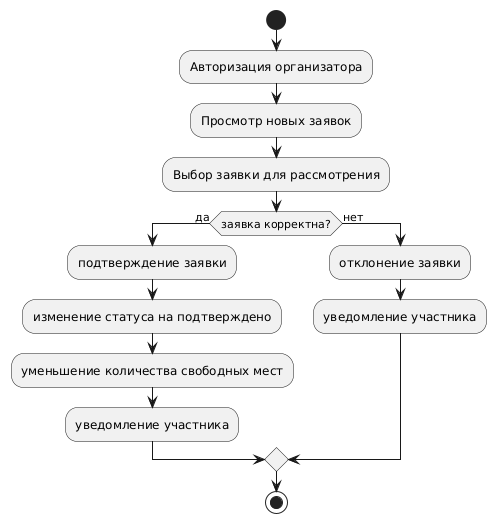

The diagram above was rendered by PlantUML. Its source (embedded in the PNG):
@startuml
start
:Авторизация организатора;
:Просмотр новых заявок;
:Выбор заявки для рассмотрения;
if (заявка корректна?) then (да)
  :подтверждение заявки;
  :изменение статуса на подтверждено;
  :уменьшение количества свободных мест;
  :уведомление участника;
else (нет)
  :отклонение заявки;
  :уведомление участника;
endif
stop
@enduml